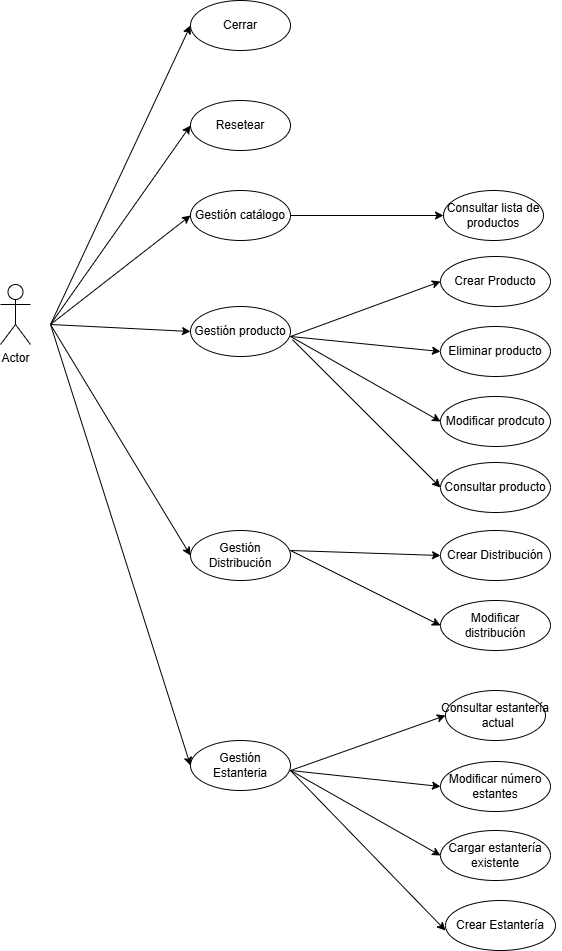

The diagram above was exported from draw.io. Its source (the exported page's mxGraphModel, read from the mxfile embedded in the PNG):
<mxGraphModel dx="1290" dy="565" grid="1" gridSize="10" guides="1" tooltips="1" connect="1" arrows="1" fold="1" page="1" pageScale="1" pageWidth="827" pageHeight="1169" math="0" shadow="0">
  <root>
    <mxCell id="0" />
    <mxCell id="1" parent="0" />
    <mxCell id="YC1EnrEwb8hBnF5Q4_TP-1" value="Actor" style="shape=umlActor;verticalLabelPosition=bottom;verticalAlign=top;html=1;outlineConnect=0;" parent="1" vertex="1">
      <mxGeometry x="90" y="410" width="30" height="60" as="geometry" />
    </mxCell>
    <mxCell id="YC1EnrEwb8hBnF5Q4_TP-2" value="" style="endArrow=classic;html=1;rounded=0;entryX=0;entryY=0.5;entryDx=0;entryDy=0;" parent="1" target="YC1EnrEwb8hBnF5Q4_TP-4" edge="1">
      <mxGeometry width="50" height="50" relative="1" as="geometry">
        <mxPoint x="140" y="450" as="sourcePoint" />
        <mxPoint x="260" y="200" as="targetPoint" />
        <Array as="points" />
      </mxGeometry>
    </mxCell>
    <mxCell id="YC1EnrEwb8hBnF5Q4_TP-4" value="Cerrar" style="ellipse;whiteSpace=wrap;html=1;" parent="1" vertex="1">
      <mxGeometry x="280" y="126" width="100" height="50" as="geometry" />
    </mxCell>
    <mxCell id="YC1EnrEwb8hBnF5Q4_TP-6" value="Gestión producto" style="ellipse;whiteSpace=wrap;html=1;" parent="1" vertex="1">
      <mxGeometry x="280" y="432" width="100" height="50" as="geometry" />
    </mxCell>
    <mxCell id="YC1EnrEwb8hBnF5Q4_TP-7" value="Gestión Distribución" style="ellipse;whiteSpace=wrap;html=1;" parent="1" vertex="1">
      <mxGeometry x="280" y="656" width="100" height="50" as="geometry" />
    </mxCell>
    <mxCell id="YC1EnrEwb8hBnF5Q4_TP-9" value="Gestión Estanteria" style="ellipse;whiteSpace=wrap;html=1;" parent="1" vertex="1">
      <mxGeometry x="280" y="866" width="100" height="50" as="geometry" />
    </mxCell>
    <mxCell id="YC1EnrEwb8hBnF5Q4_TP-10" value="" style="endArrow=classic;html=1;rounded=0;entryX=0;entryY=0.5;entryDx=0;entryDy=0;" parent="1" target="YC1EnrEwb8hBnF5Q4_TP-6" edge="1">
      <mxGeometry width="50" height="50" relative="1" as="geometry">
        <mxPoint x="140" y="450" as="sourcePoint" />
        <mxPoint x="280" y="390" as="targetPoint" />
      </mxGeometry>
    </mxCell>
    <mxCell id="YC1EnrEwb8hBnF5Q4_TP-12" value="" style="endArrow=classic;html=1;rounded=0;entryX=0;entryY=0.5;entryDx=0;entryDy=0;" parent="1" target="YC1EnrEwb8hBnF5Q4_TP-7" edge="1">
      <mxGeometry width="50" height="50" relative="1" as="geometry">
        <mxPoint x="140" y="450" as="sourcePoint" />
        <mxPoint x="280" y="560" as="targetPoint" />
      </mxGeometry>
    </mxCell>
    <mxCell id="YC1EnrEwb8hBnF5Q4_TP-14" value="" style="endArrow=classic;html=1;rounded=0;entryX=0;entryY=0.5;entryDx=0;entryDy=0;" parent="1" target="YC1EnrEwb8hBnF5Q4_TP-9" edge="1">
      <mxGeometry width="50" height="50" relative="1" as="geometry">
        <mxPoint x="140" y="450" as="sourcePoint" />
        <mxPoint x="190" y="400" as="targetPoint" />
      </mxGeometry>
    </mxCell>
    <mxCell id="YC1EnrEwb8hBnF5Q4_TP-23" value="" style="endArrow=classic;html=1;rounded=0;entryX=0;entryY=0.5;entryDx=0;entryDy=0;" parent="1" target="YC1EnrEwb8hBnF5Q4_TP-26" edge="1">
      <mxGeometry width="50" height="50" relative="1" as="geometry">
        <mxPoint x="380" y="462" as="sourcePoint" />
        <mxPoint x="450" y="552" as="targetPoint" />
      </mxGeometry>
    </mxCell>
    <mxCell id="YC1EnrEwb8hBnF5Q4_TP-25" value="Crear Producto" style="ellipse;whiteSpace=wrap;html=1;" parent="1" vertex="1">
      <mxGeometry x="530" y="382" width="110" height="50" as="geometry" />
    </mxCell>
    <mxCell id="YC1EnrEwb8hBnF5Q4_TP-26" value="Eliminar producto" style="ellipse;whiteSpace=wrap;html=1;" parent="1" vertex="1">
      <mxGeometry x="530" y="452" width="110" height="50" as="geometry" />
    </mxCell>
    <mxCell id="YC1EnrEwb8hBnF5Q4_TP-27" value="Modificar prodcuto" style="ellipse;whiteSpace=wrap;html=1;" parent="1" vertex="1">
      <mxGeometry x="530" y="522" width="110" height="50" as="geometry" />
    </mxCell>
    <mxCell id="YC1EnrEwb8hBnF5Q4_TP-28" value="" style="endArrow=classic;html=1;rounded=0;entryX=0;entryY=0.5;entryDx=0;entryDy=0;" parent="1" edge="1">
      <mxGeometry width="50" height="50" relative="1" as="geometry">
        <mxPoint x="380" y="462" as="sourcePoint" />
        <mxPoint x="530.0000000000002" y="407" as="targetPoint" />
      </mxGeometry>
    </mxCell>
    <mxCell id="YC1EnrEwb8hBnF5Q4_TP-29" value="" style="endArrow=classic;html=1;rounded=0;entryX=0;entryY=0.5;entryDx=0;entryDy=0;" parent="1" target="YC1EnrEwb8hBnF5Q4_TP-27" edge="1">
      <mxGeometry width="50" height="50" relative="1" as="geometry">
        <mxPoint x="380" y="462" as="sourcePoint" />
        <mxPoint x="430" y="412" as="targetPoint" />
      </mxGeometry>
    </mxCell>
    <mxCell id="YC1EnrEwb8hBnF5Q4_TP-30" value="Crear Distribución" style="ellipse;whiteSpace=wrap;html=1;" parent="1" vertex="1">
      <mxGeometry x="530" y="656" width="110" height="50" as="geometry" />
    </mxCell>
    <mxCell id="YC1EnrEwb8hBnF5Q4_TP-31" value="Modificar distribución" style="ellipse;whiteSpace=wrap;html=1;" parent="1" vertex="1">
      <mxGeometry x="530" y="726" width="110" height="50" as="geometry" />
    </mxCell>
    <mxCell id="YC1EnrEwb8hBnF5Q4_TP-32" value="" style="endArrow=classic;html=1;rounded=0;entryX=0;entryY=0.5;entryDx=0;entryDy=0;" parent="1" target="YC1EnrEwb8hBnF5Q4_TP-30" edge="1">
      <mxGeometry width="50" height="50" relative="1" as="geometry">
        <mxPoint x="380" y="676" as="sourcePoint" />
        <mxPoint x="430" y="626" as="targetPoint" />
      </mxGeometry>
    </mxCell>
    <mxCell id="YC1EnrEwb8hBnF5Q4_TP-33" value="" style="endArrow=classic;html=1;rounded=0;entryX=0;entryY=0.5;entryDx=0;entryDy=0;" parent="1" target="YC1EnrEwb8hBnF5Q4_TP-31" edge="1">
      <mxGeometry width="50" height="50" relative="1" as="geometry">
        <mxPoint x="380" y="676" as="sourcePoint" />
        <mxPoint x="430" y="626" as="targetPoint" />
      </mxGeometry>
    </mxCell>
    <mxCell id="YC1EnrEwb8hBnF5Q4_TP-35" value="Modificar número estantes" style="ellipse;whiteSpace=wrap;html=1;" parent="1" vertex="1">
      <mxGeometry x="530" y="887" width="110" height="50" as="geometry" />
    </mxCell>
    <mxCell id="YC1EnrEwb8hBnF5Q4_TP-36" value="" style="endArrow=classic;html=1;rounded=0;entryX=0;entryY=0.5;entryDx=0;entryDy=0;" parent="1" target="YC1EnrEwb8hBnF5Q4_TP-35" edge="1">
      <mxGeometry width="50" height="50" relative="1" as="geometry">
        <mxPoint x="380" y="896" as="sourcePoint" />
        <mxPoint x="430" y="847" as="targetPoint" />
      </mxGeometry>
    </mxCell>
    <mxCell id="mVd0clsmxwGYHgumQtlF-9" value="Consultar estantería &lt;span style=&quot;white-space: pre;&quot;&gt;&#09;&lt;/span&gt;actual&lt;span style=&quot;white-space: pre;&quot;&gt;&#09;&lt;/span&gt;" style="ellipse;whiteSpace=wrap;html=1;" parent="1" vertex="1">
      <mxGeometry x="535" y="816" width="100" height="50" as="geometry" />
    </mxCell>
    <mxCell id="mVd0clsmxwGYHgumQtlF-11" value="" style="endArrow=classic;html=1;rounded=0;entryX=0;entryY=0.5;entryDx=0;entryDy=0;" parent="1" target="mVd0clsmxwGYHgumQtlF-9" edge="1">
      <mxGeometry width="50" height="50" relative="1" as="geometry">
        <mxPoint x="380" y="896" as="sourcePoint" />
        <mxPoint x="530" y="846" as="targetPoint" />
      </mxGeometry>
    </mxCell>
    <mxCell id="mVd0clsmxwGYHgumQtlF-12" value="Cargar estantería existente" style="ellipse;whiteSpace=wrap;html=1;" parent="1" vertex="1">
      <mxGeometry x="530" y="956" width="110" height="50" as="geometry" />
    </mxCell>
    <mxCell id="mVd0clsmxwGYHgumQtlF-13" value="" style="endArrow=classic;html=1;rounded=0;entryX=0;entryY=0.5;entryDx=0;entryDy=0;" parent="1" target="mVd0clsmxwGYHgumQtlF-12" edge="1">
      <mxGeometry width="50" height="50" relative="1" as="geometry">
        <mxPoint x="380" y="896" as="sourcePoint" />
        <mxPoint x="470" y="1027" as="targetPoint" />
      </mxGeometry>
    </mxCell>
    <mxCell id="mVd0clsmxwGYHgumQtlF-14" value="Crear Estantería" style="ellipse;whiteSpace=wrap;html=1;" parent="1" vertex="1">
      <mxGeometry x="535" y="1026" width="110" height="50" as="geometry" />
    </mxCell>
    <mxCell id="mVd0clsmxwGYHgumQtlF-15" value="" style="endArrow=classic;html=1;rounded=0;" parent="1" edge="1">
      <mxGeometry width="50" height="50" relative="1" as="geometry">
        <mxPoint x="380" y="896" as="sourcePoint" />
        <mxPoint x="535" y="1056" as="targetPoint" />
      </mxGeometry>
    </mxCell>
    <mxCell id="mVd0clsmxwGYHgumQtlF-19" value="" style="edgeStyle=orthogonalEdgeStyle;rounded=0;orthogonalLoop=1;jettySize=auto;html=1;" parent="1" source="mVd0clsmxwGYHgumQtlF-16" target="mVd0clsmxwGYHgumQtlF-18" edge="1">
      <mxGeometry relative="1" as="geometry" />
    </mxCell>
    <mxCell id="mVd0clsmxwGYHgumQtlF-16" value="Gestión catálogo" style="ellipse;whiteSpace=wrap;html=1;" parent="1" vertex="1">
      <mxGeometry x="280" y="316" width="100" height="50" as="geometry" />
    </mxCell>
    <mxCell id="mVd0clsmxwGYHgumQtlF-17" value="" style="endArrow=classic;html=1;rounded=0;entryX=0;entryY=0.5;entryDx=0;entryDy=0;" parent="1" target="mVd0clsmxwGYHgumQtlF-16" edge="1">
      <mxGeometry width="50" height="50" relative="1" as="geometry">
        <mxPoint x="140" y="450" as="sourcePoint" />
        <mxPoint x="280" y="410" as="targetPoint" />
      </mxGeometry>
    </mxCell>
    <mxCell id="mVd0clsmxwGYHgumQtlF-18" value="Consultar lista de productos" style="ellipse;whiteSpace=wrap;html=1;" parent="1" vertex="1">
      <mxGeometry x="533" y="316" width="100" height="50" as="geometry" />
    </mxCell>
    <mxCell id="mVd0clsmxwGYHgumQtlF-20" value="Resetear" style="ellipse;whiteSpace=wrap;html=1;" parent="1" vertex="1">
      <mxGeometry x="280" y="226" width="100" height="50" as="geometry" />
    </mxCell>
    <mxCell id="mVd0clsmxwGYHgumQtlF-21" value="" style="endArrow=classic;html=1;rounded=0;entryX=0;entryY=0.5;entryDx=0;entryDy=0;" parent="1" target="mVd0clsmxwGYHgumQtlF-20" edge="1">
      <mxGeometry width="50" height="50" relative="1" as="geometry">
        <mxPoint x="140" y="450" as="sourcePoint" />
        <mxPoint x="190" y="410" as="targetPoint" />
      </mxGeometry>
    </mxCell>
    <mxCell id="aUAnRTH6IZTZhXyhuCUn-1" value="Consultar producto" style="ellipse;whiteSpace=wrap;html=1;" parent="1" vertex="1">
      <mxGeometry x="530" y="588" width="110" height="50" as="geometry" />
    </mxCell>
    <mxCell id="aUAnRTH6IZTZhXyhuCUn-2" value="" style="endArrow=classic;html=1;rounded=0;entryX=0;entryY=0.5;entryDx=0;entryDy=0;exitX=1.02;exitY=0.663;exitDx=0;exitDy=0;exitPerimeter=0;" parent="1" source="YC1EnrEwb8hBnF5Q4_TP-6" target="aUAnRTH6IZTZhXyhuCUn-1" edge="1">
      <mxGeometry width="50" height="50" relative="1" as="geometry">
        <mxPoint x="380" y="460" as="sourcePoint" />
        <mxPoint x="530" y="450" as="targetPoint" />
      </mxGeometry>
    </mxCell>
  </root>
</mxGraphModel>